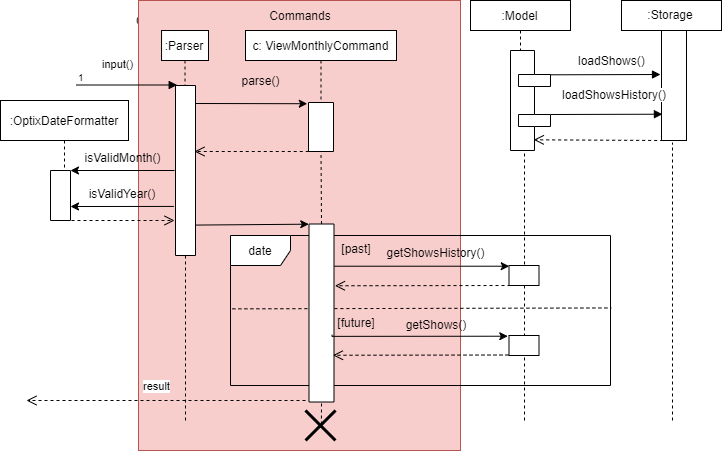

The diagram above was exported from draw.io. Its source (the exported page's mxGraphModel, read from the mxfile embedded in the PNG):
<mxGraphModel dx="1097" dy="650" grid="1" gridSize="10" guides="1" tooltips="1" connect="1" arrows="1" fold="1" page="1" pageScale="1" pageWidth="850" pageHeight="1100" math="0" shadow="0">
  <root>
    <mxCell id="0" />
    <mxCell id="1" parent="0" />
    <mxCell id="2" value=":Model" style="shape=umlLifeline;perimeter=lifelinePerimeter;whiteSpace=wrap;html=1;container=1;collapsible=0;recursiveResize=0;outlineConnect=0;size=30;" vertex="1" parent="1">
      <mxGeometry x="540" y="10" width="100" height="150" as="geometry" />
    </mxCell>
    <mxCell id="3" value="" style="shape=component;align=left;spacingLeft=36;rotation=-180;" vertex="1" parent="2">
      <mxGeometry x="40" y="50" width="40" height="100" as="geometry" />
    </mxCell>
    <mxCell id="4" value=":Storage" style="shape=umlLifeline;perimeter=lifelinePerimeter;whiteSpace=wrap;html=1;container=1;collapsible=0;recursiveResize=0;outlineConnect=0;size=30;" vertex="1" parent="1">
      <mxGeometry x="691" y="10" width="100" height="30" as="geometry" />
    </mxCell>
    <mxCell id="5" value="" style="html=1;points=[];perimeter=orthogonalPerimeter;" vertex="1" parent="1">
      <mxGeometry x="731" y="40" width="25" height="110" as="geometry" />
    </mxCell>
    <mxCell id="6" value="" style="html=1;verticalAlign=bottom;endArrow=block;exitX=-0.005;exitY=0.757;exitDx=0;exitDy=0;exitPerimeter=0;" edge="1" source="3" parent="1">
      <mxGeometry width="80" relative="1" as="geometry">
        <mxPoint x="730" y="84" as="sourcePoint" />
        <mxPoint x="730" y="84" as="targetPoint" />
        <Array as="points" />
      </mxGeometry>
    </mxCell>
    <mxCell id="7" value="loadShows()" style="text;html=1;resizable=0;points=[];align=center;verticalAlign=middle;labelBackgroundColor=#ffffff;" vertex="1" connectable="0" parent="6">
      <mxGeometry x="0.475" relative="1" as="geometry">
        <mxPoint x="-21" y="-15" as="offset" />
      </mxGeometry>
    </mxCell>
    <mxCell id="8" value="" style="html=1;verticalAlign=bottom;endArrow=block;exitX=-0.005;exitY=0.36;exitDx=0;exitDy=0;exitPerimeter=0;entryX=0.037;entryY=0.761;entryDx=0;entryDy=0;entryPerimeter=0;" edge="1" source="3" target="5" parent="1">
      <mxGeometry width="80" relative="1" as="geometry">
        <mxPoint x="620" y="120" as="sourcePoint" />
        <mxPoint x="732" y="127" as="targetPoint" />
        <Array as="points" />
      </mxGeometry>
    </mxCell>
    <mxCell id="9" value="loadShowsHistory()" style="text;html=1;resizable=0;points=[];align=center;verticalAlign=middle;labelBackgroundColor=#ffffff;" vertex="1" connectable="0" parent="8">
      <mxGeometry x="0.475" relative="1" as="geometry">
        <mxPoint x="-20" y="-20" as="offset" />
      </mxGeometry>
    </mxCell>
    <mxCell id="10" value="" style="endArrow=none;dashed=1;html=1;entryX=0.44;entryY=1.02;entryDx=0;entryDy=0;entryPerimeter=0;" edge="1" target="5" parent="1">
      <mxGeometry width="50" height="50" relative="1" as="geometry">
        <mxPoint x="742" y="430" as="sourcePoint" />
        <mxPoint x="710" y="170" as="targetPoint" />
      </mxGeometry>
    </mxCell>
    <mxCell id="11" value="" style="html=1;verticalAlign=bottom;endArrow=open;dashed=1;endSize=8;exitX=0.067;exitY=1;exitDx=0;exitDy=0;exitPerimeter=0;entryX=0.417;entryY=0.107;entryDx=0;entryDy=0;entryPerimeter=0;" edge="1" source="5" target="3" parent="1">
      <mxGeometry relative="1" as="geometry">
        <mxPoint x="715.5" y="150" as="sourcePoint" />
        <mxPoint x="635.5" y="150" as="targetPoint" />
      </mxGeometry>
    </mxCell>
    <mxCell id="12" value="" style="endArrow=none;dashed=1;html=1;" edge="1" parent="1">
      <mxGeometry width="50" height="50" relative="1" as="geometry">
        <mxPoint x="593.9999999999998" y="430" as="sourcePoint" />
        <mxPoint x="593.9999999999998" y="160" as="targetPoint" />
      </mxGeometry>
    </mxCell>
    <mxCell id="13" value="Commands" style="text;html=1;strokeColor=none;fillColor=none;align=center;verticalAlign=middle;whiteSpace=wrap;rounded=0;" vertex="1" parent="1">
      <mxGeometry x="192.5" y="20" width="85" height="20" as="geometry" />
    </mxCell>
    <mxCell id="14" value="" style="rounded=0;whiteSpace=wrap;html=1;fillColor=#f8cecc;strokeColor=#b85450;" vertex="1" parent="1">
      <mxGeometry x="208" y="10" width="322" height="450" as="geometry" />
    </mxCell>
    <mxCell id="15" value=":Parser" style="shape=umlLifeline;perimeter=lifelinePerimeter;whiteSpace=wrap;html=1;container=1;collapsible=0;recursiveResize=0;outlineConnect=0;size=30;" vertex="1" parent="1">
      <mxGeometry x="231.04347826086956" y="40" width="46.95652173913044" height="60" as="geometry" />
    </mxCell>
    <mxCell id="16" value="" style="rounded=0;whiteSpace=wrap;html=1;rotation=-90;" vertex="1" parent="1">
      <mxGeometry x="170" y="170" width="170" height="20" as="geometry" />
    </mxCell>
    <mxCell id="17" value="input()" style="endArrow=block;endFill=1;html=1;edgeStyle=orthogonalEdgeStyle;align=left;verticalAlign=top;" edge="1" parent="1">
      <mxGeometry x="-0.5207" y="34" relative="1" as="geometry">
        <mxPoint x="145.82608695652175" y="94.5" as="sourcePoint" />
        <mxPoint x="246.695652173913" y="94.5" as="targetPoint" />
        <mxPoint as="offset" />
      </mxGeometry>
    </mxCell>
    <mxCell id="18" value="1" style="resizable=0;html=1;align=left;verticalAlign=bottom;labelBackgroundColor=#ffffff;fontSize=10;" connectable="0" vertex="1" parent="17">
      <mxGeometry x="-1" relative="1" as="geometry" />
    </mxCell>
    <mxCell id="19" value="c: ViewMonthlyCommand" style="shape=umlLifeline;perimeter=lifelinePerimeter;whiteSpace=wrap;html=1;container=1;collapsible=0;recursiveResize=0;outlineConnect=0;size=30;" vertex="1" parent="1">
      <mxGeometry x="315" y="40" width="151" height="70" as="geometry" />
    </mxCell>
    <mxCell id="20" value="Commands" style="text;html=1;strokeColor=none;fillColor=none;align=center;verticalAlign=middle;whiteSpace=wrap;rounded=0;" vertex="1" parent="1">
      <mxGeometry x="350" y="15" width="40" height="20" as="geometry" />
    </mxCell>
    <mxCell id="21" value="" style="rounded=0;whiteSpace=wrap;html=1;rotation=-90;" vertex="1" parent="1">
      <mxGeometry x="366" y="124" width="49" height="25" as="geometry" />
    </mxCell>
    <mxCell id="22" value="" style="endArrow=classic;html=1;entryX=0.975;entryY=-0.049;entryDx=0;entryDy=0;entryPerimeter=0;" edge="1" target="21" parent="1">
      <mxGeometry width="50" height="50" relative="1" as="geometry">
        <mxPoint x="265" y="113.00000000000011" as="sourcePoint" />
        <mxPoint x="185" y="65" as="targetPoint" />
      </mxGeometry>
    </mxCell>
    <mxCell id="23" value="" style="html=1;verticalAlign=bottom;endArrow=open;dashed=1;endSize=8;exitX=0;exitY=0.25;exitDx=0;exitDy=0;" edge="1" source="21" parent="1">
      <mxGeometry relative="1" as="geometry">
        <mxPoint x="240" y="150" as="sourcePoint" />
        <mxPoint x="264" y="161" as="targetPoint" />
      </mxGeometry>
    </mxCell>
    <mxCell id="24" value="" style="endArrow=none;dashed=1;html=1;entryX=0;entryY=0.5;entryDx=0;entryDy=0;exitX=1;exitY=0.5;exitDx=0;exitDy=0;" edge="1" source="35" target="21" parent="1">
      <mxGeometry width="50" height="50" relative="1" as="geometry">
        <mxPoint x="261" y="180" as="sourcePoint" />
        <mxPoint x="290" y="160" as="targetPoint" />
      </mxGeometry>
    </mxCell>
    <mxCell id="25" value=":OptixDateFormatter" style="shape=umlLifeline;perimeter=lifelinePerimeter;whiteSpace=wrap;html=1;container=1;collapsible=0;recursiveResize=0;outlineConnect=0;" vertex="1" parent="1">
      <mxGeometry x="70" y="110" width="128" height="70" as="geometry" />
    </mxCell>
    <mxCell id="26" value="isValidMonth()" style="text;html=1;strokeColor=none;fillColor=none;align=center;verticalAlign=middle;whiteSpace=wrap;rounded=0;" vertex="1" parent="1">
      <mxGeometry x="171.5" y="157" width="40" height="20" as="geometry" />
    </mxCell>
    <mxCell id="27" value="isValidYear()" style="text;html=1;strokeColor=none;fillColor=none;align=center;verticalAlign=middle;whiteSpace=wrap;rounded=0;" vertex="1" parent="1">
      <mxGeometry x="171.5" y="193" width="40" height="20" as="geometry" />
    </mxCell>
    <mxCell id="28" value="" style="endArrow=classic;html=1;exitX=0.434;exitY=-0.063;exitDx=0;exitDy=0;exitPerimeter=0;" edge="1" parent="1">
      <mxGeometry width="50" height="50" relative="1" as="geometry">
        <mxPoint x="243.32695652173925" y="215.92869565217393" as="sourcePoint" />
        <mxPoint x="140" y="216" as="targetPoint" />
      </mxGeometry>
    </mxCell>
    <mxCell id="29" value="" style="endArrow=none;dashed=1;html=1;entryX=0;entryY=0.5;entryDx=0;entryDy=0;" edge="1" target="16" parent="1">
      <mxGeometry width="50" height="50" relative="1" as="geometry">
        <mxPoint x="255" y="430" as="sourcePoint" />
        <mxPoint x="150" y="290" as="targetPoint" />
      </mxGeometry>
    </mxCell>
    <mxCell id="30" value="date" style="shape=umlFrame;whiteSpace=wrap;html=1;" vertex="1" parent="1">
      <mxGeometry x="300" y="245" width="380" height="150" as="geometry" />
    </mxCell>
    <mxCell id="31" value="" style="rounded=0;whiteSpace=wrap;html=1;" vertex="1" parent="1">
      <mxGeometry x="578.5" y="275" width="30" height="20" as="geometry" />
    </mxCell>
    <mxCell id="32" value="" style="rounded=0;whiteSpace=wrap;html=1;" vertex="1" parent="1">
      <mxGeometry x="578.5" y="345" width="30" height="20" as="geometry" />
    </mxCell>
    <mxCell id="33" value="" style="endArrow=none;dashed=1;html=1;exitX=0.005;exitY=0.489;exitDx=0;exitDy=0;exitPerimeter=0;entryX=1.002;entryY=0.483;entryDx=0;entryDy=0;entryPerimeter=0;" edge="1" source="30" target="30" parent="1">
      <mxGeometry width="50" height="50" relative="1" as="geometry">
        <mxPoint x="320" y="345" as="sourcePoint" />
        <mxPoint x="370" y="295" as="targetPoint" />
      </mxGeometry>
    </mxCell>
    <mxCell id="34" style="edgeStyle=orthogonalEdgeStyle;rounded=0;orthogonalLoop=1;jettySize=auto;html=1;exitX=0.775;exitY=0.961;exitDx=0;exitDy=0;entryX=-0.007;entryY=0.038;entryDx=0;entryDy=0;entryPerimeter=0;exitPerimeter=0;" edge="1" source="35" target="31" parent="1">
      <mxGeometry relative="1" as="geometry">
        <Array as="points">
          <mxPoint x="403" y="276" />
        </Array>
      </mxGeometry>
    </mxCell>
    <mxCell id="35" value="" style="rounded=0;whiteSpace=wrap;html=1;rotation=-90;" vertex="1" parent="1">
      <mxGeometry x="302" y="310" width="178" height="25" as="geometry" />
    </mxCell>
    <mxCell id="36" value="getShowsHistory()" style="text;html=1;strokeColor=none;fillColor=none;align=center;verticalAlign=middle;whiteSpace=wrap;rounded=0;" vertex="1" parent="1">
      <mxGeometry x="460" y="248" width="90" height="27" as="geometry" />
    </mxCell>
    <mxCell id="37" value="[past]" style="text;html=1;strokeColor=none;fillColor=none;align=center;verticalAlign=middle;whiteSpace=wrap;rounded=0;" vertex="1" parent="1">
      <mxGeometry x="406" y="248" width="40" height="20" as="geometry" />
    </mxCell>
    <mxCell id="38" value="getShows()" style="text;html=1;strokeColor=none;fillColor=none;align=center;verticalAlign=middle;whiteSpace=wrap;rounded=0;" vertex="1" parent="1">
      <mxGeometry x="460" y="320" width="90" height="27" as="geometry" />
    </mxCell>
    <mxCell id="39" value="[future]" style="text;html=1;strokeColor=none;fillColor=none;align=center;verticalAlign=middle;whiteSpace=wrap;rounded=0;" vertex="1" parent="1">
      <mxGeometry x="406" y="322" width="40" height="20" as="geometry" />
    </mxCell>
    <mxCell id="40" style="edgeStyle=orthogonalEdgeStyle;rounded=0;orthogonalLoop=1;jettySize=auto;html=1;exitX=0.775;exitY=0.961;exitDx=0;exitDy=0;entryX=-0.007;entryY=0.038;entryDx=0;entryDy=0;entryPerimeter=0;exitPerimeter=0;" edge="1" parent="1">
      <mxGeometry relative="1" as="geometry">
        <mxPoint x="401.57142857142867" y="344.28571428571433" as="sourcePoint" />
        <mxPoint x="577.2857142857144" y="345.7142857142858" as="targetPoint" />
        <Array as="points">
          <mxPoint x="402.5" y="346" />
        </Array>
      </mxGeometry>
    </mxCell>
    <mxCell id="41" value="" style="html=1;verticalAlign=bottom;endArrow=open;dashed=1;endSize=8;entryX=0.653;entryY=1.037;entryDx=0;entryDy=0;entryPerimeter=0;" edge="1" target="35" parent="1">
      <mxGeometry relative="1" as="geometry">
        <mxPoint x="580" y="295.0000000000001" as="sourcePoint" />
        <mxPoint x="370" y="285" as="targetPoint" />
      </mxGeometry>
    </mxCell>
    <mxCell id="42" value="" style="html=1;verticalAlign=bottom;endArrow=open;dashed=1;endSize=8;entryX=0.653;entryY=1.037;entryDx=0;entryDy=0;entryPerimeter=0;" edge="1" parent="1">
      <mxGeometry relative="1" as="geometry">
        <mxPoint x="578" y="364.5" as="sourcePoint" />
        <mxPoint x="402.4250000000002" y="364.76599999999996" as="targetPoint" />
      </mxGeometry>
    </mxCell>
    <mxCell id="43" value="result" style="html=1;verticalAlign=bottom;endArrow=open;dashed=1;endSize=8;" edge="1" parent="1">
      <mxGeometry x="0.0681" y="-6" relative="1" as="geometry">
        <mxPoint x="375" y="410" as="sourcePoint" />
        <mxPoint x="96" y="410" as="targetPoint" />
        <mxPoint as="offset" />
      </mxGeometry>
    </mxCell>
    <mxCell id="44" value="" style="endArrow=none;dashed=1;html=1;entryX=0;entryY=0.5;entryDx=0;entryDy=0;exitX=0.53;exitY=0.467;exitDx=0;exitDy=0;exitPerimeter=0;" edge="1" source="45" target="35" parent="1">
      <mxGeometry width="50" height="50" relative="1" as="geometry">
        <mxPoint x="261" y="380" as="sourcePoint" />
        <mxPoint x="290" y="360" as="targetPoint" />
      </mxGeometry>
    </mxCell>
    <mxCell id="45" value="" style="shape=umlDestroy;whiteSpace=wrap;html=1;strokeWidth=3;" vertex="1" parent="1">
      <mxGeometry x="375" y="420" width="30" height="30" as="geometry" />
    </mxCell>
    <mxCell id="46" value="" style="endArrow=classic;html=1;entryX=0.999;entryY=-0.008;entryDx=0;entryDy=0;entryPerimeter=0;exitX=0.179;exitY=1.018;exitDx=0;exitDy=0;exitPerimeter=0;" edge="1" source="16" target="35" parent="1">
      <mxGeometry width="50" height="50" relative="1" as="geometry">
        <mxPoint x="140" y="224" as="sourcePoint" />
        <mxPoint x="200" y="200" as="targetPoint" />
      </mxGeometry>
    </mxCell>
    <mxCell id="47" value="parse()" style="text;html=1;strokeColor=none;fillColor=none;align=center;verticalAlign=middle;whiteSpace=wrap;rounded=0;" vertex="1" parent="1">
      <mxGeometry x="310" y="80" width="40" height="20" as="geometry" />
    </mxCell>
    <mxCell id="48" value="" style="rounded=0;whiteSpace=wrap;html=1;rotation=-90;" vertex="1" parent="1">
      <mxGeometry x="105" y="195" width="50" height="20" as="geometry" />
    </mxCell>
    <mxCell id="49" value="" style="endArrow=classic;html=1;" edge="1" parent="1">
      <mxGeometry width="50" height="50" relative="1" as="geometry">
        <mxPoint x="244" y="180" as="sourcePoint" />
        <mxPoint x="140" y="180" as="targetPoint" />
      </mxGeometry>
    </mxCell>
    <mxCell id="50" value="" style="html=1;verticalAlign=bottom;endArrow=open;dashed=1;endSize=8;exitX=0;exitY=0.75;exitDx=0;exitDy=0;" edge="1" source="48" parent="1">
      <mxGeometry relative="1" as="geometry">
        <mxPoint x="220" y="230" as="sourcePoint" />
        <mxPoint x="244" y="230" as="targetPoint" />
      </mxGeometry>
    </mxCell>
  </root>
</mxGraphModel>